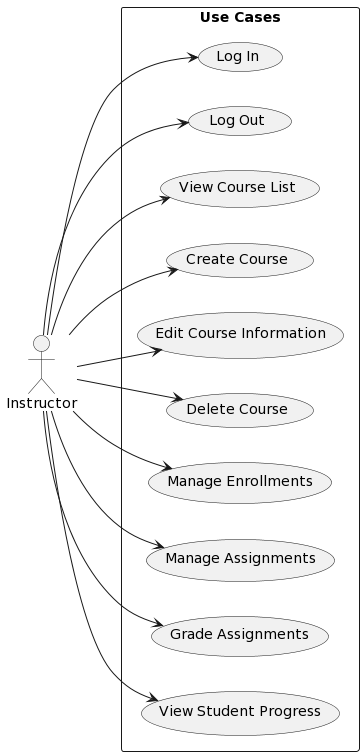

The diagram above was rendered by PlantUML. Its source (embedded in the PNG):
@startuml
left to right direction
skinparam packageStyle rectangle
actor Instructor as "Instructor"

rectangle "Use Cases" {
  usecase "Log In" as UC1
  usecase "Log Out" as UC2
  usecase "View Course List" as UC3
  usecase "Create Course" as UC4
  usecase "Edit Course Information" as UC5
  usecase "Delete Course" as UC6
  usecase "Manage Enrollments" as UC7
  usecase "Manage Assignments" as UC8
  usecase "Grade Assignments" as UC9
  usecase "View Student Progress" as UC10
}

Instructor --> UC1
Instructor --> UC2
Instructor --> UC3
Instructor --> UC4
Instructor --> UC5
Instructor --> UC6
Instructor --> UC7
Instructor --> UC8
Instructor --> UC9
Instructor --> UC10
@enduml